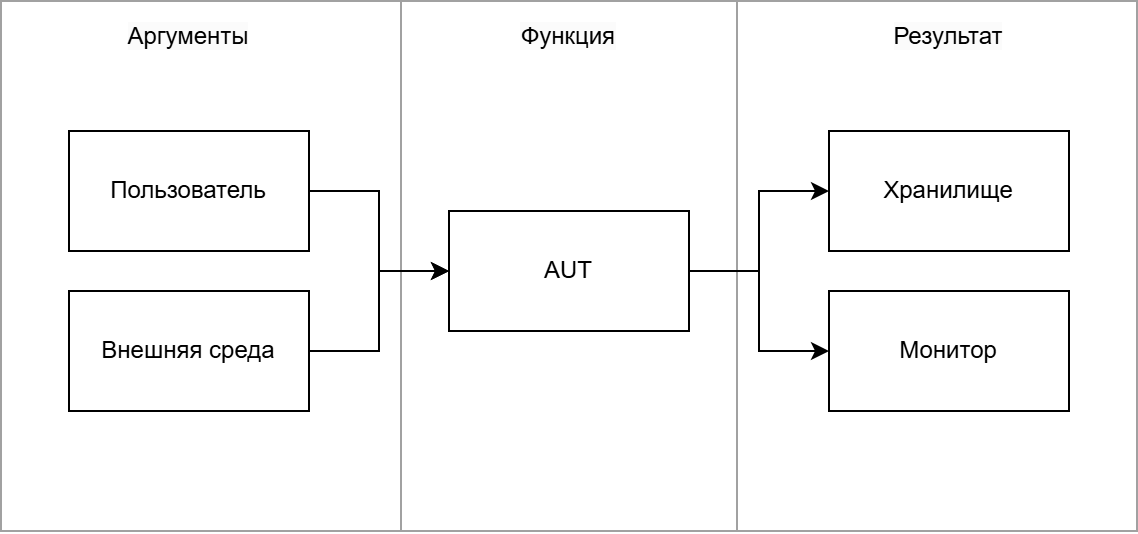

The diagram above was exported from draw.io. Its source (the exported page's mxGraphModel, read from the mxfile embedded in the PNG):
<mxGraphModel dx="683" dy="355" grid="0" gridSize="10" guides="1" tooltips="1" connect="1" arrows="1" fold="1" page="1" pageScale="1" pageWidth="850" pageHeight="1100" math="0" shadow="0">
  <root>
    <mxCell id="0" />
    <mxCell id="1" parent="0" />
    <mxCell id="mQDamdUsFG1WEKTS0zRD-1" value="" style="rounded=0;whiteSpace=wrap;html=1;strokeColor=#A1A1A1;" parent="1" vertex="1">
      <mxGeometry x="96" y="415" width="200" height="265" as="geometry" />
    </mxCell>
    <mxCell id="mQDamdUsFG1WEKTS0zRD-2" value="" style="rounded=0;whiteSpace=wrap;html=1;strokeColor=#A1A1A1;" parent="1" vertex="1">
      <mxGeometry x="296" y="415" width="168" height="265" as="geometry" />
    </mxCell>
    <mxCell id="mQDamdUsFG1WEKTS0zRD-3" value="" style="rounded=0;whiteSpace=wrap;html=1;strokeColor=#A1A1A1;" parent="1" vertex="1">
      <mxGeometry x="464" y="415" width="200" height="265" as="geometry" />
    </mxCell>
    <mxCell id="FQs-gukBbYW2bG0p04tq-5" value="" style="edgeStyle=orthogonalEdgeStyle;rounded=0;orthogonalLoop=1;jettySize=auto;html=1;entryX=0;entryY=0.5;entryDx=0;entryDy=0;" parent="1" source="FQs-gukBbYW2bG0p04tq-1" target="FQs-gukBbYW2bG0p04tq-6" edge="1">
      <mxGeometry relative="1" as="geometry" />
    </mxCell>
    <mxCell id="FQs-gukBbYW2bG0p04tq-1" value="AUT" style="rounded=0;whiteSpace=wrap;html=1;" parent="1" vertex="1">
      <mxGeometry x="320" y="520" width="120" height="60" as="geometry" />
    </mxCell>
    <mxCell id="FQs-gukBbYW2bG0p04tq-3" value="" style="edgeStyle=orthogonalEdgeStyle;rounded=0;orthogonalLoop=1;jettySize=auto;html=1;" parent="1" source="FQs-gukBbYW2bG0p04tq-2" target="FQs-gukBbYW2bG0p04tq-1" edge="1">
      <mxGeometry relative="1" as="geometry" />
    </mxCell>
    <mxCell id="FQs-gukBbYW2bG0p04tq-2" value="Пользователь" style="rounded=0;whiteSpace=wrap;html=1;" parent="1" vertex="1">
      <mxGeometry x="130" y="480" width="120" height="60" as="geometry" />
    </mxCell>
    <mxCell id="FQs-gukBbYW2bG0p04tq-4" value="Хранилище" style="rounded=0;whiteSpace=wrap;html=1;" parent="1" vertex="1">
      <mxGeometry x="510" y="480" width="120" height="60" as="geometry" />
    </mxCell>
    <mxCell id="FQs-gukBbYW2bG0p04tq-6" value="Монитор" style="rounded=0;whiteSpace=wrap;html=1;" parent="1" vertex="1">
      <mxGeometry x="510" y="560" width="120" height="60" as="geometry" />
    </mxCell>
    <mxCell id="FQs-gukBbYW2bG0p04tq-7" value="" style="edgeStyle=orthogonalEdgeStyle;rounded=0;orthogonalLoop=1;jettySize=auto;html=1;entryX=0;entryY=0.5;entryDx=0;entryDy=0;exitX=1;exitY=0.5;exitDx=0;exitDy=0;" parent="1" source="FQs-gukBbYW2bG0p04tq-1" target="FQs-gukBbYW2bG0p04tq-4" edge="1">
      <mxGeometry relative="1" as="geometry">
        <mxPoint x="450" y="560" as="sourcePoint" />
        <mxPoint x="520" y="600" as="targetPoint" />
      </mxGeometry>
    </mxCell>
    <mxCell id="FQs-gukBbYW2bG0p04tq-9" style="edgeStyle=orthogonalEdgeStyle;rounded=0;orthogonalLoop=1;jettySize=auto;html=1;entryX=0;entryY=0.5;entryDx=0;entryDy=0;" parent="1" source="FQs-gukBbYW2bG0p04tq-8" target="FQs-gukBbYW2bG0p04tq-1" edge="1">
      <mxGeometry relative="1" as="geometry" />
    </mxCell>
    <mxCell id="FQs-gukBbYW2bG0p04tq-8" value="Внешняя среда" style="rounded=0;whiteSpace=wrap;html=1;" parent="1" vertex="1">
      <mxGeometry x="130" y="560" width="120" height="60" as="geometry" />
    </mxCell>
    <mxCell id="mQDamdUsFG1WEKTS0zRD-4" value="&lt;span style=&quot;color: rgb(0, 0, 0); font-family: Helvetica; font-size: 12px; font-style: normal; font-variant-ligatures: normal; font-variant-caps: normal; font-weight: 400; letter-spacing: normal; orphans: 2; text-indent: 0px; text-transform: none; widows: 2; word-spacing: 0px; -webkit-text-stroke-width: 0px; white-space: normal; background-color: rgb(251, 251, 251); text-decoration-thickness: initial; text-decoration-style: initial; text-decoration-color: initial; float: none; display: inline !important;&quot;&gt;Аргументы&lt;/span&gt;" style="text;whiteSpace=wrap;html=1;align=center;" parent="1" vertex="1">
      <mxGeometry x="136.99999999999991" y="418.99999999999994" width="106" height="36" as="geometry" />
    </mxCell>
    <mxCell id="mQDamdUsFG1WEKTS0zRD-5" value="&lt;span style=&quot;color: rgb(0, 0, 0); font-family: Helvetica; font-size: 12px; font-style: normal; font-variant-ligatures: normal; font-variant-caps: normal; font-weight: 400; letter-spacing: normal; orphans: 2; text-indent: 0px; text-transform: none; widows: 2; word-spacing: 0px; -webkit-text-stroke-width: 0px; white-space: normal; background-color: rgb(251, 251, 251); text-decoration-thickness: initial; text-decoration-style: initial; text-decoration-color: initial; float: none; display: inline !important;&quot;&gt;Функция&lt;/span&gt;" style="text;whiteSpace=wrap;html=1;align=center;" parent="1" vertex="1">
      <mxGeometry x="326.9999999999999" y="418.99999999999994" width="106" height="36" as="geometry" />
    </mxCell>
    <mxCell id="mQDamdUsFG1WEKTS0zRD-6" value="&lt;span style=&quot;color: rgb(0, 0, 0); font-family: Helvetica; font-size: 12px; font-style: normal; font-variant-ligatures: normal; font-variant-caps: normal; font-weight: 400; letter-spacing: normal; orphans: 2; text-indent: 0px; text-transform: none; widows: 2; word-spacing: 0px; -webkit-text-stroke-width: 0px; white-space: normal; background-color: rgb(251, 251, 251); text-decoration-thickness: initial; text-decoration-style: initial; text-decoration-color: initial; float: none; display: inline !important;&quot;&gt;Результат&lt;/span&gt;" style="text;whiteSpace=wrap;html=1;align=center;" parent="1" vertex="1">
      <mxGeometry x="516.9999999999999" y="418.99999999999994" width="106" height="36" as="geometry" />
    </mxCell>
  </root>
</mxGraphModel>